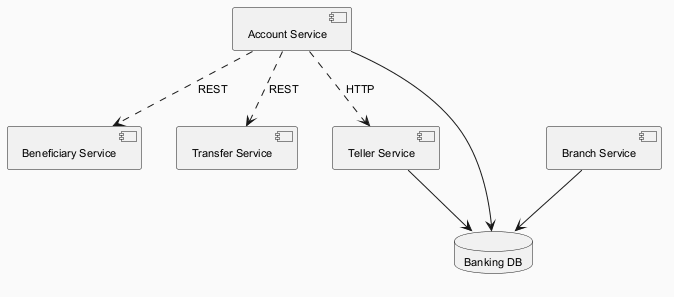

The diagram above was rendered by PlantUML. Its source (embedded in the PNG):
@startuml
skinparam backgroundColor #FAFAFA
skinparam classBackgroundColor #FFF3E0
skinparam classBorderColor #E65100
skinparam defaultFontSize 11
component "Beneficiary Service" as C_BeneficiaryService
component "Account Service" as C_AccountService
component "Transfer Service" as C_TransferService
component "Teller Service" as C_TellerService
component "Branch Service" as C_BranchService
database "Banking DB" as DB_banking
C_AccountService --> DB_banking
C_TellerService --> DB_banking
C_BranchService --> DB_banking
C_AccountService ..> C_TellerService : HTTP
C_AccountService ..> C_TransferService : REST
C_AccountService ..> C_BeneficiaryService : REST
@enduml